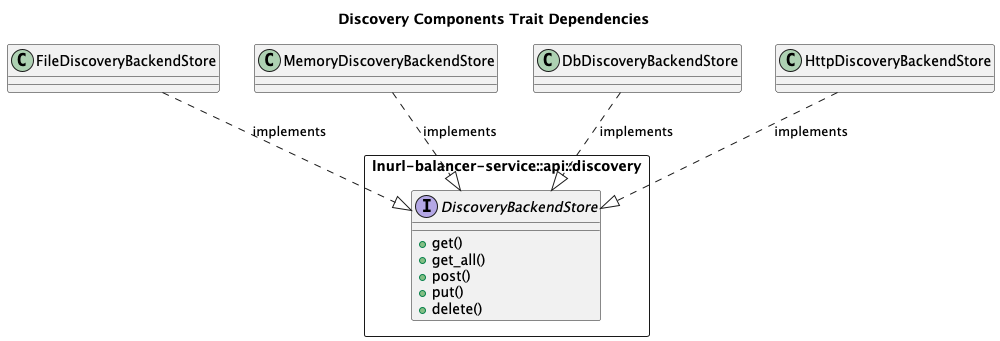

The diagram above was rendered by PlantUML. Its source (embedded in the PNG):
@startuml
title Discovery Components Trait Dependencies

class FileDiscoveryBackendStore

class MemoryDiscoveryBackendStore

class DbDiscoveryBackendStore

class HttpDiscoveryBackendStore

package "lnurl-balancer-service::api::discovery" <<Rectangle>> {
  interface DiscoveryBackendStore {
    +get()
    +get_all()
    +post()
    +put()
    +delete()
  }
}

' Implementations
FileDiscoveryBackendStore ..|> DiscoveryBackendStore : implements
MemoryDiscoveryBackendStore ..|> DiscoveryBackendStore : implements
DbDiscoveryBackendStore ..|> DiscoveryBackendStore : implements
HttpDiscoveryBackendStore ..|> DiscoveryBackendStore : implements

@enduml